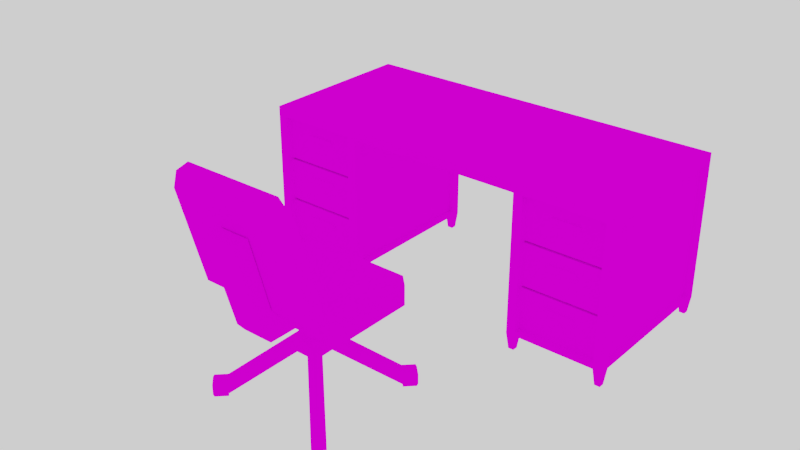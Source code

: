 # Source: DESK_AND_CHAIR.blend  (saved by Blender 2.79.0; exported with 4.5.12 LTS)
import bpy
from mathutils import Matrix  # noqa: F401  (used for matrix-valued properties, if any)

bpy.ops.wm.read_factory_settings(use_empty=True)
scene = bpy.context.scene
scene.name = 'Scene'

# ---- collections
col_collection_1 = bpy.data.collections.new('Collection 1'); scene.collection.children.link(col_collection_1)

# ---- images (referenced by path relative to the original .blend; pixels are not part of the script)
import os
ASSET_DIR = os.environ.get("B2B_ASSET_DIR", "")  # directory of the original .blend (textures are referenced by path, not embedded)
HERE = os.path.dirname(os.path.abspath(__file__))  # packed textures are extracted next to this script under _unpacked/

def load_image(name, relpath, width, height, colorspace="sRGB"):
    """Load a texture the original file referenced (path relative to the .blend, or extracted next to this script)."""
    p = next((c for c in (os.path.join(HERE, relpath), os.path.join(ASSET_DIR, relpath)) if relpath and os.path.exists(c)), "")
    if p:
        img = bpy.data.images.load(p, check_existing=True)
        img.name = name
    else:  # same state as the original file: an image datablock whose file is absent (Cycles renders it pink)
        img = bpy.data.images.new(name, width, height)
        img.source = "FILE"
        img.filepath = "//" + (relpath or name)
    img.colorspace_settings.name = colorspace
    return img
img_colour_png = load_image('COLOUR.png', 'COLOUR.png', 1024, 1024, 'sRGB')

# ---- materials (node trees are filled in below, after node groups)
mat_texture = bpy.data.materials.new('TEXTURE')
mat_texture.alpha_threshold = 0.0
mat_texture.roughness = 0.5

# ---- material node trees
mat_texture.use_nodes = True; mat_texture.node_tree.nodes.clear()
_N = mat_texture.node_tree.nodes; _L = mat_texture.node_tree.links
n0 = _N.new('ShaderNodeOutputMaterial'); n0.name = 'Material Output'; n0.location = (300, 300)
n1 = _N.new('ShaderNodeBsdfDiffuse'); n1.name = 'Diffuse BSDF'; n1.location = (10, 300)
n2 = _N.new('ShaderNodeTexImage'); n2.name = 'Image Texture'; n2.location = (-180, 300)
n2.width = 140
n2.image = img_colour_png
_L.new(n1.outputs[0], n0.inputs[0])
_L.new(n2.outputs[0], n1.inputs[0])
n0.is_active_output = True

# ---- world
world_world = bpy.data.worlds.new('World'); scene.world = world_world
world_world.use_nodes = True; world_world.node_tree.nodes.clear()
_N = world_world.node_tree.nodes; _L = world_world.node_tree.links
n0 = _N.new('ShaderNodeOutputWorld'); n0.name = 'World Output'; n0.location = (300, 300)
n1 = _N.new('ShaderNodeBackground'); n1.name = 'Background'; n1.location = (10, 300)
n1.inputs[0].default_value = (1.0, 1.0, 1.0, 1.0)
_L.new(n1.outputs[0], n0.inputs[0])
n0.is_active_output = True
world_world.color = (0.05088, 0.05088, 0.05088)
world_world.use_sun_shadow = False
world_world.sun_shadow_jitter_overblur = 0.0
world_world.cycles.sampling_method = 'MANUAL'

# ---- meshes
me_cube_001 = bpy.data.meshes.new('Cube.001')
me_cube_001.from_pydata([(0.125, -0.05, 0.175), (0.05, -0.125, 0.175), (0.05, -0.125, 0.225), (0.125, -0.05, 0.225), (0.05, 0.125, 0.175), (0.125, 0.05, 0.175), (0.125, 0.05, 0.225), (0.05, 0.125, 0.225), (-0.125, -0.05, 0.175), (-0.05, -0.125, 0.175), (-0.05, -0.125, 0.225), (-0.125, -0.05, 0.225), (-0.05, 0.125, 0.175), (-0.125, 0.05, 0.175), (-0.125, 0.05, 0.225), (-0.05, 0.125, 0.225), (-0.06083, -0.02342, 0.225), (-0.02342, -0.06083, 0.225), (0.02342, -0.06083, 0.225), (0.06083, -0.02342, 0.225), (0.06083, 0.02342, 0.225), (0.02342, 0.06083, 0.225), (-0.02342, 0.06083, 0.225), (-0.06083, 0.02342, 0.225), (-0.06083, -0.02342, 0.35), (-0.02342, -0.06083, 0.35), (-0.06083, 0.02342, 0.35), (0.02342, -0.06083, 0.35), (0.06083, -0.02342, 0.35), (0.06083, 0.02342, 0.35), (0.02342, 0.06083, 0.35), (-0.02342, 0.06083, 0.35), (0.4806, -0.4056, 0.06), (0.4056, -0.4806, 0.06), (0.4056, -0.4806, 0.01), (0.4806, -0.4056, 0.01), (-0.4806, -0.4056, 0.06), (-0.4806, -0.4056, 0.01), (-0.4056, -0.4806, 0.01), (-0.4056, -0.4806, 0.06), (0.4056, -0.4806, 0.0), (0.4806, -0.4056, 0.0), (-0.4806, -0.4056, 0.0), (-0.4056, -0.4806, 0.0), (-0.5, -0.4, 0.48), (-0.5, -0.5005, 0.4665), (-0.5, -0.6071, 0.8664), (-0.5, -0.7075, 0.8529), (0.5, -0.4, 0.48), (0.5, -0.5005, 0.4665), (0.5, -0.6071, 0.8664), (0.5, -0.7075, 0.8529), (-0.125, -0.3, 0.35), (-0.125, -0.3, 0.43), (0.125, -0.3, 0.43), (0.125, -0.3, 0.35), (0.125, -0.7995, 0.7647), (-0.125, -0.7995, 0.7647), (0.125, -0.6671, 0.7647), (-0.125, -0.6671, 0.7647), (-0.5, 0.4032, 0.35), (-0.4032, 0.5, 0.35), (-0.4032, 0.5, 0.43), (-0.5, 0.4032, 0.43), (0.4032, 0.5, 0.35), (0.5, 0.4032, 0.35), (0.5, 0.4032, 0.43), (0.4032, 0.5, 0.43), (-0.4032, -0.6516, 0.9496), (-0.4032, -0.7521, 0.9361), (0.4032, -0.6516, 0.9496), (0.4032, -0.7521, 0.9361), (-0.4571, -0.3, 0.35), (-0.5, -0.2571, 0.35), (-0.5, -0.2571, 0.43), (-0.4571, -0.3, 0.43), (0.5, -0.2571, 0.35), (0.4571, -0.3, 0.35), (0.4571, -0.3, 0.43), (0.5, -0.2571, 0.43), (-0.125, -0.5285, 0.35), (-0.125, -0.5921, 0.3876), (0.125, -0.5921, 0.3876), (0.125, -0.5285, 0.35), (0.125, -0.443, 0.43), (0.125, -0.5063, 0.4677), (-0.125, -0.5063, 0.4677), (-0.125, -0.443, 0.43), (0.5537, -0.4787, 0.06), (0.5607, -0.4857, 0.05), (0.4857, -0.5607, 0.05), (0.4787, -0.5537, 0.06), (-0.5607, -0.4857, 0.05), (-0.5537, -0.4787, 0.06), (-0.4787, -0.5537, 0.06), (-0.4857, -0.5607, 0.05), (0.4787, -0.5537, 0.0), (0.4857, -0.5607, 0.01), (0.5607, -0.4857, 0.01), (0.5537, -0.4787, 0.0), (-0.5537, -0.4787, 0.0), (-0.5607, -0.4857, 0.01), (-0.4857, -0.5607, 0.01), (-0.4787, -0.5537, 0.0), (-0.4806, 0.4056, 0.06), (-0.4056, 0.4806, 0.06), (-0.4056, 0.4806, 0.01), (-0.4806, 0.4056, 0.01), (0.4806, 0.4056, 0.06), (0.4806, 0.4056, 0.01), (0.4056, 0.4806, 0.01), (0.4056, 0.4806, 0.06), (-0.4056, 0.4806, 0.0), (-0.4806, 0.4056, 0.0), (0.4806, 0.4056, 0.0), (0.4056, 0.4806, 0.0), (-0.5537, 0.4787, 0.06), (-0.5607, 0.4857, 0.05), (-0.4857, 0.5607, 0.05), (-0.4787, 0.5537, 0.06), (0.5607, 0.4857, 0.05), (0.5537, 0.4787, 0.06), (0.4787, 0.5537, 0.06), (0.4857, 0.5607, 0.05), (-0.4787, 0.5537, 0.0), (-0.4857, 0.5607, 0.01), (-0.5607, 0.4857, 0.01), (-0.5537, 0.4787, 0.0), (0.5537, 0.4787, 0.0), (0.5607, 0.4857, 0.01), (0.4857, 0.5607, 0.01), (0.4787, 0.5537, 0.0)], [], [(22, 23, 26, 31), (9, 1, 2, 10), (0, 1, 9, 8, 13, 12, 4, 5), (4, 12, 15, 7), (5, 6, 3, 0), (82, 56, 57, 81), (13, 8, 11, 14), (24, 25, 27, 28, 29, 30, 31, 26), (20, 21, 30, 29), (18, 19, 28, 27), (23, 16, 24, 26), (21, 22, 31, 30), (19, 20, 29, 28), (17, 18, 27, 25), (16, 17, 25, 24), (3, 2, 33, 32), (1, 0, 35, 34), (92, 101, 102, 95), (8, 9, 38, 37), (40, 41, 99, 96), (10, 11, 36, 39), (32, 35, 0, 3), (34, 33, 2, 1), (34, 35, 41, 40), (39, 94, 95, 102, 103, 43, 38), (37, 42, 100, 101, 92, 93, 36), (42, 43, 103, 100), (37, 38, 43, 42), (69, 47, 45, 49, 51, 71), (65, 66, 79, 76), (58, 59, 57, 56), (78, 54, 55, 77), (44, 45, 47, 46), (50, 51, 49, 48), (53, 52, 80, 81, 57, 59, 86, 87), (7, 15, 22, 21), (55, 83, 80, 52), (44, 46, 68, 70, 50, 48), (45, 44, 48, 49), (32, 33, 91, 88), (68, 69, 71, 70), (52, 53, 75, 72), (85, 86, 59, 58), (54, 53, 87, 84), (55, 54, 84, 85, 58, 56, 82, 83), (62, 67, 64, 61), (39, 36, 93, 94), (62, 61, 60, 63), (66, 65, 64, 67), (69, 68, 46, 47), (51, 50, 70, 71), (6, 7, 21, 20, 19, 18, 17, 16, 23, 22, 15, 14, 11, 10, 2, 3), (72, 75, 74, 73), (78, 77, 76, 79), (80, 83, 82, 81), (86, 85, 84, 87), (73, 74, 63, 60), (88, 91, 90, 89), (92, 95, 94, 93), (96, 99, 98, 97), (102, 101, 100, 103), (90, 97, 98, 89), (62, 63, 74, 75, 53, 54, 78, 79, 66, 67), (90, 91, 33, 34, 40, 96, 97), (88, 89, 98, 99, 41, 35, 32), (10, 39, 38, 9), (8, 37, 36, 11), (14, 15, 105, 104), (12, 13, 107, 106), (120, 129, 130, 123), (5, 4, 110, 109), (112, 113, 127, 124), (7, 6, 108, 111), (104, 107, 13, 14), (106, 105, 15, 12), (106, 107, 113, 112), (111, 122, 123, 130, 131, 115, 110), (109, 114, 128, 129, 120, 121, 108), (114, 115, 131, 128), (109, 110, 115, 114), (104, 105, 119, 116), (111, 108, 121, 122), (116, 119, 118, 117), (120, 123, 122, 121), (124, 127, 126, 125), (130, 129, 128, 131), (118, 125, 126, 117), (118, 119, 105, 106, 112, 124, 125), (116, 117, 126, 127, 113, 107, 104), (7, 111, 110, 4), (5, 109, 108, 6), (77, 55, 52, 72, 73, 60, 61, 64, 65, 76)])
_uv = me_cube_001.uv_layers.new(name='UVMap')
_uv.uv.foreach_set('vector', [0.3285, 0.8844, 0.3567, 0.8844, 0.3567, 0.9721, 0.3285, 0.9721, 0.4044, 0.9577, 0.4052, 0.9645, 0.4032, 0.9659, 0.4023, 0.9591, 0.4118, 0.8512, 0.415, 0.8437, 0.4193, 0.8437, 0.4225, 0.8512, 0.4225, 0.8613, 0.4193, 0.8688, 0.415, 0.8688, 0.4118, 0.8613, 0.3986, 0.9577, 0.3994, 0.9645, 0.3974, 0.9659, 0.3965, 0.9591, 0.4081, 0.9645, 0.4061, 0.9659, 0.4052, 0.9591, 0.4073, 0.9577, 0.2883, 0.9069, 0.2883, 0.7747, 0.3152, 0.7747, 0.3152, 0.9069, 0.4015, 0.9577, 0.4023, 0.9645, 0.4003, 0.9659, 0.3994, 0.9591, 0.163, 0.9015, 0.163, 0.9075, 0.1612, 0.9112, 0.1582, 0.9112, 0.1563, 0.9075, 0.1563, 0.9015, 0.1582, 0.8978, 0.1612, 0.8978, 0.3285, 0.7966, 0.3567, 0.7966, 0.3567, 0.8844, 0.3285, 0.8844, 0.2932, 0.9721, 0.2651, 0.9721, 0.2651, 0.8844, 0.2932, 0.8844, 0.3109, 0.8844, 0.2932, 0.8844, 0.2932, 0.7966, 0.3109, 0.7966, 0.3109, 0.8844, 0.3285, 0.8844, 0.3285, 0.9721, 0.3109, 0.9721, 0.3109, 0.7966, 0.3285, 0.7966, 0.3285, 0.8844, 0.3109, 0.8844, 0.3109, 0.9721, 0.2932, 0.9721, 0.2932, 0.8844, 0.3109, 0.8844, 0.2932, 0.8844, 0.2651, 0.8844, 0.2651, 0.7966, 0.2932, 0.7966, 0.4634, 0.852, 0.4602, 0.8445, 0.4757, 0.8081, 0.4789, 0.8157, 0.415, 0.8437, 0.4118, 0.8512, 0.3965, 0.8155, 0.3997, 0.808, 0.05711, 0.9044, 0.0628, 0.9044, 0.0628, 0.9336, 0.05711, 0.9336, 0.4225, 0.8512, 0.4193, 0.8437, 0.4345, 0.808, 0.4377, 0.8155, 0.0665, 0.8731, 0.05142, 0.8731, 0.05142, 0.8445, 0.0665, 0.8445, 0.4559, 0.8445, 0.4527, 0.852, 0.4377, 0.8155, 0.441, 0.808, 0.4061, 0.9059, 0.4081, 0.9045, 0.4073, 0.9577, 0.4052, 0.9591, 0.4122, 0.9593, 0.4102, 0.9577, 0.4102, 0.9045, 0.4122, 0.9061, 0.06422, 0.9336, 0.06422, 0.9044, 0.06564, 0.9044, 0.06564, 0.9336, 0.09864, 0.8105, 0.09864, 0.839, 0.09722, 0.8418, 0.09153, 0.8418, 0.09011, 0.839, 0.09011, 0.8105, 0.09153, 0.8105, 0.083, 0.8731, 0.08158, 0.8731, 0.08158, 0.8445, 0.083, 0.8418, 0.08869, 0.8418, 0.09011, 0.8445, 0.09011, 0.8731, 0.05142, 0.9044, 0.03635, 0.9044, 0.03635, 0.8758, 0.05142, 0.8758, 0.06422, 0.9044, 0.06422, 0.9336, 0.0628, 0.9336, 0.0628, 0.9044, 0.1837, 0.932, 0.179, 0.9448, 0.1573, 0.9448, 0.1573, 0.8125, 0.179, 0.8125, 0.1837, 0.8253, 0.1473, 0.9506, 0.1428, 0.9506, 0.1428, 0.8978, 0.1473, 0.8978, 0.3399, 0.9237, 0.3668, 0.9237, 0.3668, 0.9626, 0.3399, 0.9626, 0.1518, 0.9243, 0.1518, 0.8978, 0.1563, 0.8978, 0.1563, 0.9243, 0.2264, 0.9379, 0.2217, 0.9332, 0.2217, 0.8752, 0.2264, 0.8799, 0.2264, 0.8705, 0.2217, 0.8752, 0.2217, 0.8172, 0.2264, 0.8125, 0.2803, 0.9662, 0.2732, 0.9804, 0.2595, 0.9199, 0.259, 0.8964, 0.2803, 0.7747, 0.2883, 0.8097, 0.2713, 0.9049, 0.2718, 0.9284, 0.4602, 0.8696, 0.4559, 0.8696, 0.457, 0.8631, 0.459, 0.8631, 0.2883, 0.9803, 0.2883, 0.9296, 0.3152, 0.9296, 0.3152, 0.9803, 0.21, 0.9448, 0.1883, 0.9448, 0.1837, 0.932, 0.1837, 0.8253, 0.1883, 0.8125, 0.21, 0.8125, 0.2217, 0.9448, 0.2167, 0.9448, 0.2167, 0.8125, 0.2217, 0.8125, 0.08158, 0.8731, 0.0665, 0.8731, 0.0665, 0.8445, 0.08158, 0.8445, 0.2117, 0.8253, 0.2167, 0.8253, 0.2167, 0.932, 0.2117, 0.932, 0.1518, 0.9312, 0.1473, 0.9312, 0.1473, 0.9046, 0.1518, 0.9046, 0.3399, 0.84, 0.3668, 0.84, 0.3668, 0.9237, 0.3399, 0.9237, 0.3399, 0.7747, 0.3668, 0.7747, 0.3668, 0.8167, 0.3399, 0.8167, 0.3335, 0.7747, 0.3399, 0.7918, 0.3295, 0.8255, 0.3279, 0.8485, 0.3399, 0.9501, 0.3302, 0.9813, 0.3152, 0.8515, 0.3169, 0.8285, 0.2374, 0.853, 0.2374, 0.9174, 0.2329, 0.9174, 0.2329, 0.853, 0.0665, 0.9044, 0.05142, 0.9044, 0.05142, 0.8758, 0.0665, 0.8758, 0.2374, 0.853, 0.2329, 0.853, 0.2329, 0.8375, 0.2374, 0.8375, 0.1428, 0.9506, 0.1473, 0.9506, 0.1473, 0.966, 0.1428, 0.966, 0.2167, 0.8253, 0.2117, 0.8253, 0.21, 0.8125, 0.215, 0.8125, 0.215, 0.9448, 0.21, 0.9448, 0.2117, 0.932, 0.2167, 0.932, 0.4634, 0.8621, 0.4602, 0.8696, 0.459, 0.8631, 0.4606, 0.8594, 0.4606, 0.8547, 0.459, 0.8509, 0.457, 0.8509, 0.4554, 0.8547, 0.4554, 0.8594, 0.457, 0.8631, 0.4559, 0.8696, 0.4527, 0.862, 0.4527, 0.852, 0.4559, 0.8445, 0.4602, 0.8445, 0.4634, 0.852, 0.1518, 0.9046, 0.1473, 0.9046, 0.1473, 0.8978, 0.1518, 0.8978, 0.1665, 0.8978, 0.1665, 0.9068, 0.163, 0.9068, 0.163, 0.8978, 0.3152, 0.9296, 0.2883, 0.9296, 0.2883, 0.9069, 0.3152, 0.9069, 0.3668, 0.84, 0.3399, 0.84, 0.3399, 0.8167, 0.3668, 0.8167, 0.2329, 0.7847, 0.2374, 0.7847, 0.2374, 0.8375, 0.2329, 0.8375, 0.08158, 0.8445, 0.0665, 0.8445, 0.0665, 0.8418, 0.08158, 0.8418, 0.05142, 0.8731, 0.0665, 0.8731, 0.0665, 0.8758, 0.05142, 0.8758, 0.0665, 0.8445, 0.05142, 0.8445, 0.05142, 0.8418, 0.0665, 0.8418, 0.03635, 0.8731, 0.05142, 0.8731, 0.05142, 0.8758, 0.03635, 0.8758, 0.04203, 0.9044, 0.04772, 0.9044, 0.04772, 0.9336, 0.04203, 0.9336, 0.1428, 0.7956, 0.1483, 0.7847, 0.1855, 0.7847, 0.1879, 0.7895, 0.1879, 0.8271, 0.1879, 0.8553, 0.1879, 0.8929, 0.1855, 0.8978, 0.1483, 0.8978, 0.1428, 0.8868, 0.08214, 0.8731, 0.08356, 0.8758, 0.08356, 0.9044, 0.07645, 0.9044, 0.07503, 0.9044, 0.07503, 0.8758, 0.07645, 0.8731, 0.0665, 0.8758, 0.06792, 0.8731, 0.07361, 0.8731, 0.07503, 0.8758, 0.07503, 0.9044, 0.07361, 0.9044, 0.0665, 0.9044, 0.4023, 0.9591, 0.4032, 0.9059, 0.4052, 0.9045, 0.4044, 0.9577, 0.4122, 0.9577, 0.4122, 0.9045, 0.4142, 0.9061, 0.4142, 0.9593, 0.4527, 0.862, 0.4559, 0.8696, 0.441, 0.9044, 0.4377, 0.8969, 0.4193, 0.8688, 0.4225, 0.8613, 0.4377, 0.897, 0.4345, 0.9045, 0.05142, 0.9044, 0.05711, 0.9044, 0.05711, 0.9336, 0.05142, 0.9336, 0.4118, 0.8613, 0.415, 0.8688, 0.3997, 0.9045, 0.3965, 0.897, 0.03635, 0.8105, 0.05142, 0.8105, 0.05142, 0.839, 0.03635, 0.839, 0.4602, 0.8696, 0.4634, 0.8621, 0.4789, 0.8971, 0.4757, 0.9046, 0.4003, 0.9059, 0.4023, 0.9045, 0.4015, 0.9577, 0.3994, 0.9591, 0.4163, 0.9593, 0.4142, 0.9577, 0.4142, 0.9045, 0.4163, 0.9061, 0.04914, 0.9336, 0.04914, 0.9044, 0.05056, 0.9044, 0.05056, 0.9336, 0.1006, 0.8731, 0.1006, 0.9016, 0.0992, 0.9044, 0.09351, 0.9044, 0.09209, 0.9016, 0.09209, 0.8731, 0.09351, 0.8731, 0.083, 0.8418, 0.08158, 0.8418, 0.08158, 0.8132, 0.083, 0.8105, 0.08869, 0.8105, 0.09011, 0.8132, 0.09011, 0.8418, 0.05142, 0.8105, 0.0665, 0.8105, 0.0665, 0.839, 0.05142, 0.839, 0.04772, 0.9336, 0.04772, 0.9044, 0.04914, 0.9044, 0.04914, 0.9336, 0.0665, 0.8105, 0.08158, 0.8105, 0.08158, 0.839, 0.0665, 0.839, 0.05142, 0.8731, 0.03635, 0.8731, 0.03635, 0.8445, 0.05142, 0.8445, 0.0665, 0.839, 0.08158, 0.839, 0.08158, 0.8418, 0.0665, 0.8418, 0.03635, 0.8418, 0.05142, 0.8418, 0.05142, 0.8445, 0.03635, 0.8445, 0.03635, 0.839, 0.05142, 0.839, 0.05142, 0.8418, 0.03635, 0.8418, 0.0665, 0.8418, 0.05142, 0.8418, 0.05142, 0.839, 0.0665, 0.839, 0.03635, 0.9044, 0.04203, 0.9044, 0.04203, 0.9336, 0.03635, 0.9336, 0.09153, 0.8731, 0.09011, 0.8703, 0.09011, 0.8418, 0.09722, 0.8418, 0.09864, 0.8418, 0.09864, 0.8703, 0.09722, 0.8731, 0.09209, 0.9016, 0.09067, 0.9044, 0.08498, 0.9044, 0.08356, 0.9016, 0.08356, 0.8731, 0.08498, 0.8731, 0.09209, 0.8731, 0.3965, 0.9591, 0.3974, 0.9059, 0.3994, 0.9045, 0.3986, 0.9577, 0.4081, 0.9577, 0.4081, 0.9045, 0.4102, 0.9061, 0.4102, 0.9593, 0.2329, 0.7895, 0.2329, 0.8271, 0.2329, 0.8553, 0.2329, 0.8929, 0.2305, 0.8978, 0.1933, 0.8978, 0.1879, 0.8868, 0.1879, 0.7956, 0.1933, 0.7847, 0.2305, 0.7847])
_ca = me_cube_001.color_attributes.new('Col', 'BYTE_COLOR', 'CORNER')
_ca.data.foreach_set('color', [1.0, 1.0, 1.0, 1.0, 1.0, 1.0, 1.0, 1.0, 1.0, 1.0, 1.0, 1.0, 1.0, 1.0, 1.0, 1.0, 1.0, 1.0, 1.0, 1.0, 1.0, 1.0, 1.0, 1.0, 1.0, 1.0, 1.0, 1.0, 1.0, 1.0, 1.0, 1.0, 1.0, 1.0, 1.0, 1.0, 1.0, 1.0, 1.0, 1.0, 1.0, 1.0, 1.0, 1.0, 1.0, 1.0, 1.0, 1.0, 1.0, 1.0, 1.0, 1.0, 1.0, 1.0, 1.0, 1.0, 1.0, 1.0, 1.0, 1.0, 1.0, 1.0, 1.0, 1.0, 1.0, 1.0, 1.0, 1.0, 1.0, 1.0, 1.0, 1.0, 1.0, 1.0, 1.0, 1.0, 1.0, 1.0, 1.0, 1.0, 1.0, 1.0, 1.0, 1.0, 1.0, 1.0, 1.0, 1.0, 1.0, 1.0, 1.0, 1.0, 1.0, 1.0, 1.0, 1.0, 1.0, 1.0, 1.0, 1.0, 1.0, 1.0, 1.0, 1.0, 1.0, 1.0, 1.0, 1.0, 1.0, 1.0, 1.0, 1.0, 1.0, 1.0, 1.0, 1.0, 1.0, 1.0, 1.0, 1.0, 1.0, 1.0, 1.0, 1.0, 1.0, 1.0, 1.0, 1.0, 1.0, 1.0, 1.0, 1.0, 1.0, 1.0, 1.0, 1.0, 1.0, 1.0, 1.0, 1.0, 1.0, 1.0, 1.0, 1.0, 1.0, 1.0, 1.0, 1.0, 1.0, 1.0, 1.0, 1.0, 1.0, 1.0, 1.0, 1.0, 1.0, 1.0, 1.0, 1.0, 1.0, 1.0, 1.0, 1.0, 1.0, 1.0, 1.0, 1.0, 1.0, 1.0, 1.0, 1.0, 1.0, 1.0, 1.0, 1.0, 1.0, 1.0, 1.0, 1.0, 1.0, 1.0, 1.0, 1.0, 1.0, 1.0, 1.0, 1.0, 1.0, 1.0, 1.0, 1.0, 1.0, 1.0, 1.0, 1.0, 1.0, 1.0, 1.0, 1.0, 1.0, 1.0, 1.0, 1.0, 1.0, 1.0, 1.0, 1.0, 1.0, 1.0, 1.0, 1.0, 1.0, 1.0, 1.0, 1.0, 1.0, 1.0, 1.0, 1.0, 1.0, 1.0, 1.0, 1.0, 1.0, 1.0, 1.0, 1.0, 1.0, 1.0, 1.0, 1.0, 1.0, 1.0, 1.0, 1.0, 1.0, 1.0, 1.0, 1.0, 1.0, 1.0, 1.0, 1.0, 1.0, 1.0, 1.0, 1.0, 1.0, 1.0, 1.0, 1.0, 1.0, 1.0, 1.0, 1.0, 1.0, 1.0, 1.0, 1.0, 1.0, 1.0, 1.0, 1.0, 1.0, 1.0, 1.0, 1.0, 1.0, 1.0, 1.0, 1.0, 1.0, 1.0, 1.0, 1.0, 1.0, 1.0, 1.0, 1.0, 1.0, 1.0, 1.0, 1.0, 1.0, 1.0, 1.0, 1.0, 1.0, 1.0, 1.0, 1.0, 1.0, 1.0, 1.0, 1.0, 1.0, 1.0, 1.0, 1.0, 1.0, 1.0, 1.0, 1.0, 1.0, 1.0, 1.0, 1.0, 1.0, 1.0, 1.0, 1.0, 1.0, 1.0, 1.0, 1.0, 1.0, 1.0, 1.0, 1.0, 1.0, 1.0, 1.0, 1.0, 1.0, 1.0, 1.0, 1.0, 1.0, 1.0, 1.0, 1.0, 1.0, 1.0, 1.0, 1.0, 1.0, 1.0, 1.0, 1.0, 1.0, 1.0, 1.0, 1.0, 1.0, 1.0, 1.0, 1.0, 1.0, 1.0, 1.0, 1.0, 1.0, 1.0, 1.0, 1.0, 1.0, 1.0, 1.0, 1.0, 1.0, 1.0, 1.0, 1.0, 1.0, 1.0, 1.0, 1.0, 1.0, 1.0, 1.0, 1.0, 1.0, 1.0, 1.0, 1.0, 1.0, 1.0, 1.0, 1.0, 1.0, 1.0, 1.0, 1.0, 1.0, 1.0, 1.0, 1.0, 1.0, 1.0, 1.0, 1.0, 1.0, 1.0, 1.0, 1.0, 1.0, 1.0, 1.0, 1.0, 1.0, 1.0, 1.0, 1.0, 1.0, 1.0, 1.0, 1.0, 1.0, 1.0, 1.0, 1.0, 1.0, 1.0, 1.0, 1.0, 1.0, 1.0, 1.0, 1.0, 1.0, 1.0, 1.0, 1.0, 1.0, 1.0, 1.0, 1.0, 1.0, 1.0, 1.0, 1.0, 1.0, 1.0, 1.0, 1.0, 1.0, 1.0, 1.0, 1.0, 1.0, 1.0, 1.0, 1.0, 1.0, 1.0, 1.0, 1.0, 1.0, 1.0, 1.0, 1.0, 1.0, 1.0, 1.0, 1.0, 1.0, 1.0, 1.0, 1.0, 1.0, 1.0, 1.0, 1.0, 1.0, 1.0, 1.0, 1.0, 1.0, 1.0, 1.0, 1.0, 1.0, 1.0, 1.0, 1.0, 1.0, 1.0, 1.0, 1.0, 1.0, 1.0, 1.0, 1.0, 1.0, 1.0, 1.0, 1.0, 1.0, 1.0, 1.0, 1.0, 1.0, 1.0, 1.0, 1.0, 1.0, 1.0, 1.0, 1.0, 1.0, 1.0, 1.0, 1.0, 1.0, 1.0, 1.0, 1.0, 1.0, 1.0, 1.0, 1.0, 1.0, 1.0, 1.0, 1.0, 1.0, 1.0, 1.0, 1.0, 1.0, 1.0, 1.0, 1.0, 1.0, 1.0, 1.0, 1.0, 1.0, 1.0, 1.0, 1.0, 1.0, 1.0, 1.0, 1.0, 1.0, 1.0, 1.0, 1.0, 1.0, 1.0, 1.0, 1.0, 1.0, 1.0, 1.0, 1.0, 1.0, 1.0, 1.0, 1.0, 1.0, 1.0, 1.0, 1.0, 1.0, 1.0, 1.0, 1.0, 1.0, 1.0, 1.0, 1.0, 1.0, 1.0, 1.0, 1.0, 1.0, 1.0, 1.0, 1.0, 1.0, 1.0, 1.0, 1.0, 1.0, 1.0, 1.0, 1.0, 1.0, 1.0, 1.0, 1.0, 1.0, 1.0, 1.0, 1.0, 1.0, 1.0, 1.0, 1.0, 1.0, 1.0, 1.0, 1.0, 1.0, 1.0, 1.0, 1.0, 1.0, 1.0, 1.0, 1.0, 1.0, 1.0, 1.0, 1.0, 1.0, 1.0, 1.0, 1.0, 1.0, 1.0, 1.0, 1.0, 1.0, 1.0, 1.0, 1.0, 1.0, 1.0, 1.0, 1.0, 1.0, 1.0, 1.0, 1.0, 1.0, 1.0, 1.0, 1.0, 1.0, 1.0, 1.0, 1.0, 1.0, 1.0, 1.0, 1.0, 1.0, 1.0, 1.0, 1.0, 1.0, 1.0, 1.0, 1.0, 1.0, 1.0, 1.0, 1.0, 1.0, 1.0, 1.0, 1.0, 1.0, 1.0, 1.0, 1.0, 1.0, 1.0, 1.0, 1.0, 1.0, 1.0, 1.0, 1.0, 1.0, 1.0, 1.0, 1.0, 1.0, 1.0, 1.0, 1.0, 1.0, 1.0, 1.0, 1.0, 1.0, 1.0, 1.0, 1.0, 1.0, 1.0, 1.0, 1.0, 1.0, 1.0, 1.0, 1.0, 1.0, 1.0, 1.0, 1.0, 1.0, 1.0, 1.0, 1.0, 1.0, 1.0, 1.0, 1.0, 1.0, 1.0, 1.0, 1.0, 1.0, 1.0, 1.0, 1.0, 1.0, 1.0, 1.0, 1.0, 1.0, 1.0, 1.0, 1.0, 1.0, 1.0, 1.0, 1.0, 1.0, 1.0, 1.0, 1.0, 1.0, 1.0, 1.0, 1.0, 1.0, 1.0, 1.0, 1.0, 1.0, 1.0, 1.0, 1.0, 1.0, 1.0, 1.0, 1.0, 1.0, 1.0, 1.0, 1.0, 1.0, 1.0, 1.0, 1.0, 1.0, 1.0, 1.0, 1.0, 1.0, 1.0, 1.0, 1.0, 1.0, 1.0, 1.0, 1.0, 1.0, 1.0, 1.0, 1.0, 1.0, 1.0, 1.0, 1.0, 1.0, 1.0, 1.0, 1.0, 1.0, 1.0, 1.0, 1.0, 1.0, 1.0, 1.0, 1.0, 1.0, 1.0, 1.0, 1.0, 1.0, 1.0, 1.0, 1.0, 1.0, 1.0, 1.0, 1.0, 1.0, 1.0, 1.0, 1.0, 1.0, 1.0, 1.0, 1.0, 1.0, 1.0, 1.0, 1.0, 1.0, 1.0, 1.0, 1.0, 1.0, 1.0, 1.0, 1.0, 1.0, 1.0, 1.0, 1.0, 1.0, 1.0, 1.0, 1.0, 1.0, 1.0, 1.0, 1.0, 1.0, 1.0, 1.0, 1.0, 1.0, 1.0, 1.0, 1.0, 1.0, 1.0, 1.0, 1.0, 1.0, 1.0, 1.0, 1.0, 1.0, 1.0, 1.0, 1.0, 1.0, 1.0, 1.0, 1.0, 1.0, 1.0, 1.0, 1.0, 1.0, 1.0, 1.0, 1.0, 1.0, 1.0, 1.0, 1.0, 1.0, 1.0, 1.0, 1.0, 1.0, 1.0, 1.0, 1.0, 1.0, 1.0, 1.0, 1.0, 1.0, 1.0, 1.0, 1.0, 1.0, 1.0, 1.0, 1.0, 1.0, 1.0, 1.0, 1.0, 1.0, 1.0, 1.0, 1.0, 1.0, 1.0, 1.0, 1.0, 1.0, 1.0, 1.0, 1.0, 1.0, 1.0, 1.0, 1.0, 1.0, 1.0, 1.0, 1.0, 1.0, 1.0, 1.0, 1.0, 1.0, 1.0, 1.0, 1.0, 1.0, 1.0, 1.0, 1.0, 1.0, 1.0, 1.0, 1.0, 1.0, 1.0, 1.0, 1.0, 1.0, 1.0, 1.0, 1.0, 1.0, 1.0, 1.0, 1.0, 1.0, 1.0, 1.0, 1.0, 1.0, 1.0, 1.0, 1.0, 1.0, 1.0, 1.0, 1.0, 1.0, 1.0, 1.0, 1.0, 1.0, 1.0, 1.0, 1.0, 1.0, 1.0, 1.0, 1.0, 1.0, 1.0, 1.0, 1.0, 1.0, 1.0, 1.0, 1.0, 1.0, 1.0, 1.0, 1.0, 1.0, 1.0, 1.0, 1.0, 1.0, 1.0, 1.0, 1.0, 1.0, 1.0, 1.0, 1.0, 1.0, 1.0, 1.0, 1.0, 1.0, 1.0, 1.0, 1.0, 1.0, 1.0, 1.0, 1.0, 1.0, 1.0, 1.0, 1.0, 1.0, 1.0, 1.0, 1.0, 1.0, 1.0, 1.0, 1.0, 1.0, 1.0, 1.0, 1.0, 1.0, 1.0, 1.0, 1.0, 1.0, 1.0, 1.0, 1.0, 1.0, 1.0, 1.0, 1.0, 1.0, 1.0, 1.0, 1.0, 1.0, 1.0, 1.0, 1.0, 1.0, 1.0, 1.0, 1.0, 1.0, 1.0, 1.0, 1.0, 1.0, 1.0, 1.0, 1.0, 1.0, 1.0, 1.0, 1.0, 1.0, 1.0, 1.0, 1.0, 1.0, 1.0, 1.0, 1.0, 1.0, 1.0, 1.0, 1.0, 1.0, 1.0, 1.0, 1.0, 1.0, 1.0, 1.0, 1.0, 1.0, 1.0, 1.0, 1.0, 1.0, 1.0, 1.0, 1.0, 1.0, 1.0, 1.0, 1.0, 1.0, 1.0, 1.0, 1.0, 1.0, 1.0, 1.0, 1.0, 1.0, 1.0, 1.0, 1.0, 1.0, 1.0, 1.0, 1.0, 1.0, 1.0, 1.0, 1.0, 1.0, 1.0, 1.0, 1.0, 1.0, 1.0, 1.0, 1.0, 1.0, 1.0, 1.0, 1.0, 1.0, 1.0, 1.0, 1.0, 1.0, 1.0, 1.0, 1.0, 1.0, 1.0, 1.0, 1.0, 1.0, 1.0, 1.0, 1.0, 1.0, 1.0, 1.0, 1.0, 1.0, 1.0, 1.0, 1.0, 1.0, 1.0, 1.0, 1.0, 1.0, 1.0, 1.0, 1.0, 1.0, 1.0, 1.0, 1.0, 1.0, 1.0, 1.0, 1.0, 1.0, 1.0, 1.0, 1.0, 1.0, 1.0, 1.0, 1.0, 1.0, 1.0, 1.0, 1.0, 1.0, 1.0, 1.0, 1.0, 1.0, 1.0, 1.0, 1.0, 1.0, 1.0, 1.0, 1.0, 1.0, 1.0, 1.0, 1.0, 1.0, 1.0, 1.0, 1.0, 1.0, 1.0, 1.0, 1.0, 1.0, 1.0, 1.0, 1.0, 1.0, 1.0, 1.0, 1.0, 1.0, 1.0, 1.0, 1.0, 1.0, 1.0, 1.0, 1.0, 1.0, 1.0, 1.0, 1.0, 1.0, 1.0, 1.0, 1.0, 1.0, 1.0, 1.0, 1.0, 1.0, 1.0, 1.0, 1.0, 1.0, 1.0, 1.0, 1.0, 1.0, 1.0, 1.0, 1.0, 1.0, 1.0, 1.0, 1.0, 1.0, 1.0, 1.0, 1.0, 1.0, 1.0, 1.0, 1.0, 1.0, 1.0, 1.0, 1.0, 1.0, 1.0, 1.0, 1.0, 1.0, 1.0, 1.0, 1.0, 1.0, 1.0, 1.0, 1.0, 1.0, 1.0, 1.0, 1.0, 1.0, 1.0, 1.0, 1.0, 1.0, 1.0, 1.0, 1.0, 1.0, 1.0, 1.0, 1.0, 1.0, 1.0, 1.0, 1.0, 1.0, 1.0, 1.0, 1.0, 1.0, 1.0, 1.0, 1.0, 1.0, 1.0, 1.0, 1.0, 1.0, 1.0, 1.0, 1.0, 1.0, 1.0, 1.0, 1.0, 1.0, 1.0, 1.0, 1.0, 1.0, 1.0, 1.0, 1.0, 1.0, 1.0, 1.0, 1.0, 1.0, 1.0, 1.0, 1.0, 1.0, 1.0, 1.0, 1.0, 1.0, 1.0, 1.0, 1.0, 1.0, 1.0, 1.0, 1.0, 1.0, 1.0, 1.0, 1.0, 1.0, 1.0, 1.0, 1.0, 1.0, 1.0, 1.0, 1.0, 1.0, 1.0, 1.0, 1.0, 1.0, 1.0, 1.0, 1.0, 1.0, 1.0, 1.0, 1.0, 1.0, 1.0, 1.0, 1.0, 1.0, 1.0, 1.0, 1.0, 1.0, 1.0, 1.0, 1.0, 1.0, 1.0, 1.0, 1.0, 1.0, 1.0, 1.0, 1.0, 1.0, 1.0, 1.0, 1.0, 1.0, 1.0, 1.0, 1.0, 1.0, 1.0, 1.0, 1.0, 1.0, 1.0, 1.0, 1.0, 1.0, 1.0, 1.0, 1.0, 1.0, 1.0, 1.0, 1.0, 1.0, 1.0, 1.0, 1.0, 1.0, 1.0, 1.0, 1.0, 1.0, 1.0, 1.0, 1.0, 1.0, 1.0, 1.0, 1.0, 1.0, 1.0, 1.0, 1.0, 1.0, 1.0, 1.0, 1.0, 1.0, 1.0, 1.0, 1.0, 1.0, 1.0, 1.0, 1.0, 1.0, 1.0, 1.0, 1.0, 1.0, 1.0, 1.0, 1.0, 1.0, 1.0, 1.0, 1.0, 1.0, 1.0, 1.0, 1.0, 1.0, 1.0, 1.0, 1.0, 1.0, 1.0, 1.0, 1.0, 1.0, 1.0, 1.0, 1.0, 1.0, 1.0, 1.0, 1.0, 1.0, 1.0, 1.0, 1.0, 1.0, 1.0, 1.0, 1.0, 1.0, 1.0, 1.0, 1.0, 1.0, 1.0, 1.0, 1.0, 1.0, 1.0, 1.0, 1.0, 1.0, 1.0, 1.0, 1.0, 1.0, 1.0, 1.0, 1.0, 1.0, 1.0, 1.0, 1.0, 1.0, 1.0, 1.0, 1.0, 1.0, 1.0, 1.0, 1.0, 1.0, 1.0, 1.0, 1.0, 1.0, 1.0, 1.0, 1.0, 1.0, 1.0, 1.0, 1.0, 1.0, 1.0, 1.0, 1.0, 1.0, 1.0, 1.0, 1.0, 1.0, 1.0, 1.0, 1.0, 1.0, 1.0, 1.0, 1.0, 1.0, 1.0, 1.0, 1.0, 1.0, 1.0, 1.0, 1.0, 1.0, 1.0, 1.0, 1.0, 1.0, 1.0, 1.0, 1.0, 1.0, 1.0, 1.0, 1.0, 1.0, 1.0, 1.0, 1.0, 1.0, 1.0, 1.0, 1.0, 1.0, 1.0, 1.0, 1.0, 1.0, 1.0, 1.0, 1.0, 1.0, 1.0, 1.0, 1.0, 1.0, 1.0, 1.0, 1.0, 1.0, 1.0, 1.0, 1.0, 1.0, 1.0, 1.0, 1.0, 1.0, 1.0, 1.0, 1.0, 1.0, 1.0, 1.0, 1.0, 1.0, 1.0, 1.0, 1.0, 1.0, 1.0, 1.0, 1.0, 1.0, 1.0, 1.0, 1.0, 1.0, 1.0, 1.0, 1.0, 1.0, 1.0, 1.0, 1.0, 1.0, 1.0, 1.0, 1.0, 1.0, 1.0, 1.0, 1.0, 1.0, 1.0, 1.0, 1.0, 1.0, 1.0, 1.0, 1.0, 1.0, 1.0, 1.0, 1.0, 1.0, 1.0, 1.0, 1.0, 1.0, 1.0, 1.0, 1.0, 1.0, 1.0, 1.0, 1.0, 1.0, 1.0, 1.0, 1.0, 1.0, 1.0, 1.0, 1.0, 1.0, 1.0, 1.0, 1.0, 1.0, 1.0, 1.0, 1.0, 1.0, 1.0, 1.0, 1.0, 1.0, 1.0, 1.0, 1.0, 1.0, 1.0, 1.0, 1.0, 1.0, 1.0, 1.0, 1.0, 1.0, 1.0, 1.0, 1.0, 1.0, 1.0, 1.0, 1.0, 1.0, 1.0, 1.0, 1.0, 1.0, 1.0, 1.0, 1.0, 1.0, 1.0, 1.0, 1.0, 1.0, 1.0, 1.0, 1.0, 1.0, 1.0, 1.0, 1.0, 1.0, 1.0, 1.0, 1.0, 1.0, 1.0, 1.0, 1.0, 1.0, 1.0, 1.0, 1.0, 1.0, 1.0, 1.0, 1.0, 1.0, 1.0, 1.0, 1.0, 1.0, 1.0, 1.0, 1.0, 1.0, 1.0, 1.0, 1.0, 1.0, 1.0, 1.0, 1.0, 1.0, 1.0, 1.0, 1.0, 1.0, 1.0, 1.0, 1.0, 1.0, 1.0, 1.0, 1.0, 1.0, 1.0, 1.0, 1.0])
me_cube_001.materials.append(mat_texture)
me_cube_001.use_remesh_preserve_volume = False
me_cube_001.use_remesh_preserve_attributes = False
me_cube_001.use_mirror_vertex_groups = False
me_cube_001.update()
me_cube = bpy.data.meshes.new('Cube')
me_cube.from_pydata([(0.76, -0.35, 0.66), (0.42, -0.35, 0.66), (0.8, -0.35, 0.7), (0.78, -0.31, 0.66), (0.4, -0.31, 0.66), (0.76, -0.31, 0.07), (0.42, -0.31, 0.07), (0.78, -0.31, 0.09), (0.4, -0.31, 0.09), (0.8, -0.31, 0.66), (0.76, -0.35, 0.09), (0.8, -0.31, 0.09), (0.76, -0.35, 0.07), (0.8, -0.35, 0.07), (0.8, -0.31, 0.07), (0.768, -0.318, 0.0), (0.792, -0.342, 0.0), (0.768, -0.342, 0.0), (0.792, -0.318, 0.0), (0.38, -0.35, 0.66), (0.38, -0.31, 0.66), (0.42, -0.35, 0.09), (0.38, -0.31, 0.09), (0.38, -0.35, 0.07), (0.42, -0.35, 0.07), (0.38, -0.31, 0.07), (0.412, -0.318, 1.006e-08), (0.388, -0.318, 1.9e-08), (0.388, -0.342, 1.9e-08), (0.412, -0.342, 1.9e-08), (0.65, -0.32, 0.2), (0.53, -0.32, 0.2), (0.65, -0.32, 0.39), (0.53, -0.32, 0.39), (0.65, -0.32, 0.58), (0.53, -0.32, 0.58), (0.65, -0.32, 0.22), (0.53, -0.32, 0.22), (0.65, -0.32, 0.41), (0.53, -0.32, 0.41), (0.65, -0.32, 0.6), (0.53, -0.32, 0.6), (0.42, -0.015, 0.66), (0.76, -0.015, 0.66), (0.42, -0.015, 0.28), (0.76, -0.015, 0.28), (0.42, -0.015, 0.47), (0.76, -0.015, 0.47), (0.76, -0.015, 0.27), (0.42, -0.015, 0.27), (0.76, -0.015, 0.46), (0.42, -0.015, 0.46), (0.76, -0.015, 0.65), (0.42, -0.015, 0.65), (0.76, -0.32, 0.27), (0.76, -0.32, 0.09), (0.42, -0.32, 0.27), (0.42, -0.32, 0.09), (0.76, -0.32, 0.46), (0.76, -0.32, 0.28), (0.42, -0.32, 0.46), (0.42, -0.32, 0.28), (0.76, -0.32, 0.65), (0.76, -0.32, 0.47), (0.42, -0.32, 0.65), (0.42, -0.32, 0.47), (0.65, -0.33, 0.22), (0.65, -0.33, 0.2), (0.53, -0.33, 0.22), (0.53, -0.33, 0.2), (0.65, -0.33, 0.41), (0.65, -0.33, 0.39), (0.53, -0.33, 0.41), (0.53, -0.33, 0.39), (0.65, -0.33, 0.6), (0.65, -0.33, 0.58), (0.53, -0.33, 0.6), (0.53, -0.33, 0.58), (0.8, 0.35, 0.7), (0.78, 0.31, 0.66), (0.4, 0.31, 0.66), (0.76, 0.31, 0.07), (0.42, 0.31, 0.07), (0.78, 0.31, 0.09), (0.4, 0.31, 0.09), (0.8, 0.31, 0.66), (0.8, 0.31, 0.09), (0.76, 0.35, 0.07), (0.8, 0.35, 0.07), (0.8, 0.31, 0.07), (0.768, 0.318, 0.0), (0.792, 0.342, 0.0), (0.768, 0.342, 0.0), (0.792, 0.318, 0.0), (0.38, 0.35, 0.66), (0.38, 0.31, 0.66), (0.38, 0.31, 0.09), (0.38, 0.35, 0.07), (0.42, 0.35, 0.07), (0.38, 0.31, 0.07), (0.412, 0.318, 1.006e-08), (0.388, 0.318, 1.9e-08), (0.388, 0.342, 1.9e-08), (0.412, 0.342, 1.9e-08), (-0.76, -0.35, 0.66), (-0.42, -0.35, 0.66), (-0.8, -0.35, 0.7), (-0.78, -0.31, 0.66), (-0.4, -0.31, 0.66), (-0.76, -0.31, 0.07), (-0.42, -0.31, 0.07), (-0.78, -0.31, 0.09), (-0.4, -0.31, 0.09), (-0.8, -0.31, 0.66), (-0.76, -0.35, 0.09), (-0.8, -0.31, 0.09), (-0.76, -0.35, 0.07), (-0.8, -0.35, 0.07), (-0.8, -0.31, 0.07), (-0.768, -0.318, 0.0), (-0.792, -0.342, 0.0), (-0.768, -0.342, 0.0), (-0.792, -0.318, 0.0), (-0.38, -0.35, 0.66), (-0.38, -0.31, 0.66), (-0.42, -0.35, 0.09), (-0.38, -0.31, 0.09), (-0.38, -0.35, 0.07), (-0.42, -0.35, 0.07), (-0.38, -0.31, 0.07), (-0.412, -0.318, 1.006e-08), (-0.388, -0.318, 1.9e-08), (-0.388, -0.342, 1.9e-08), (-0.412, -0.342, 1.9e-08), (-0.65, -0.32, 0.2), (-0.53, -0.32, 0.2), (-0.65, -0.32, 0.39), (-0.53, -0.32, 0.39), (-0.65, -0.32, 0.58), (-0.53, -0.32, 0.58), (-0.65, -0.32, 0.22), (-0.53, -0.32, 0.22), (-0.65, -0.32, 0.41), (-0.53, -0.32, 0.41), (-0.65, -0.32, 0.6), (-0.53, -0.32, 0.6), (-0.42, -0.015, 0.66), (-0.76, -0.015, 0.66), (-0.42, -0.015, 0.28), (-0.76, -0.015, 0.28), (-0.42, -0.015, 0.47), (-0.76, -0.015, 0.47), (-0.76, -0.015, 0.27), (-0.42, -0.015, 0.27), (-0.76, -0.015, 0.46), (-0.42, -0.015, 0.46), (-0.76, -0.015, 0.65), (-0.42, -0.015, 0.65), (-0.76, -0.32, 0.27), (-0.76, -0.32, 0.09), (-0.42, -0.32, 0.27), (-0.42, -0.32, 0.09), (-0.76, -0.32, 0.46), (-0.76, -0.32, 0.28), (-0.42, -0.32, 0.46), (-0.42, -0.32, 0.28), (-0.76, -0.32, 0.65), (-0.76, -0.32, 0.47), (-0.42, -0.32, 0.65), (-0.42, -0.32, 0.47), (-0.65, -0.33, 0.22), (-0.65, -0.33, 0.2), (-0.53, -0.33, 0.22), (-0.53, -0.33, 0.2), (-0.65, -0.33, 0.41), (-0.65, -0.33, 0.39), (-0.53, -0.33, 0.41), (-0.53, -0.33, 0.39), (-0.65, -0.33, 0.6), (-0.65, -0.33, 0.58), (-0.53, -0.33, 0.6), (-0.53, -0.33, 0.58), (-0.8, 0.35, 0.7), (-0.78, 0.31, 0.66), (-0.4, 0.31, 0.66), (-0.76, 0.31, 0.07), (-0.42, 0.31, 0.07), (-0.78, 0.31, 0.09), (-0.4, 0.31, 0.09), (-0.8, 0.31, 0.66), (-0.8, 0.31, 0.09), (-0.76, 0.35, 0.07), (-0.8, 0.35, 0.07), (-0.8, 0.31, 0.07), (-0.768, 0.318, 0.0), (-0.792, 0.342, 0.0), (-0.768, 0.342, 0.0), (-0.792, 0.318, 0.0), (-0.38, 0.35, 0.66), (-0.38, 0.31, 0.66), (-0.38, 0.31, 0.09), (-0.38, 0.35, 0.07), (-0.42, 0.35, 0.07), (-0.38, 0.31, 0.07), (-0.412, 0.318, 1.006e-08), (-0.388, 0.318, 1.9e-08), (-0.388, 0.342, 1.9e-08), (-0.412, 0.342, 1.9e-08)], [], [(19, 123, 124, 108, 184, 199, 198, 94, 95, 80, 4, 20), (20, 4, 8, 22), (79, 85, 9, 3), (182, 78, 88, 87, 98, 97, 94, 198, 201, 202, 191, 192), (91, 93, 90, 92), (9, 85, 78, 2), (7, 83, 79, 3), (106, 2, 78, 182), (1, 42, 43, 0), (99, 25, 23, 19, 20, 22, 96, 95, 94, 97), (10, 55, 57, 21), (3, 9, 11, 7), (81, 90, 93, 89), (5, 15, 17, 12), (87, 81, 89, 14, 5, 12, 24, 6, 25, 99, 82, 98), (96, 22, 8, 84), (13, 12, 17, 16), (24, 23, 28, 29), (25, 27, 28, 23), (41, 40, 34, 63, 62, 64, 65, 35), (16, 17, 15, 18), (30, 31, 37, 56, 57, 55, 54, 36), (29, 28, 27, 26), (101, 99, 97, 102), (39, 33, 73, 72), (41, 35, 77, 76), (30, 36, 66, 67), (56, 54, 48, 49), (60, 58, 50, 51), (64, 62, 52, 53), (45, 44, 49, 48), (47, 46, 51, 50), (43, 42, 53, 52), (63, 65, 46, 47), (59, 61, 44, 45), (24, 12, 13, 2, 0, 10, 21, 1, 19, 23), (14, 13, 16, 18), (6, 24, 29, 26), (98, 103, 102, 97), (39, 38, 32, 59, 58, 60, 61, 33), (32, 33, 61, 59), (34, 35, 65, 63), (37, 36, 54, 56), (66, 68, 69, 67), (70, 72, 73, 71), (74, 76, 77, 75), (40, 41, 76, 74), (37, 31, 69, 68), (35, 34, 75, 77), (33, 32, 71, 73), (31, 30, 67, 69), (36, 37, 68, 66), (34, 40, 74, 75), (32, 38, 70, 71), (38, 39, 72, 70), (95, 96, 84, 80), (5, 14, 18, 15), (100, 103, 98, 82), (60, 51, 46, 65, 64, 53, 42, 1, 21, 57, 56, 49, 44, 61), (79, 83, 86, 85), (6, 26, 27, 25), (91, 92, 87, 88), (13, 14, 89, 88, 78, 85, 86, 11, 9, 2), (83, 7, 11, 86), (80, 84, 8, 4), (59, 45, 48, 54, 55, 10, 0, 43, 52, 62, 63, 47, 50, 58), (90, 81, 87, 92), (89, 93, 91, 88), (101, 102, 103, 100), (100, 82, 99, 101), (124, 126, 112, 108), (183, 107, 113, 189), (195, 196, 194, 197), (113, 106, 182, 189), (111, 107, 183, 187), (105, 104, 147, 146), (203, 201, 198, 199, 200, 126, 124, 123, 127, 129), (114, 125, 161, 159), (107, 111, 115, 113), (185, 193, 197, 194), (109, 116, 121, 119), (191, 202, 186, 203, 129, 110, 128, 116, 109, 118, 193, 185), (200, 188, 112, 126), (117, 120, 121, 116), (128, 133, 132, 127), (129, 127, 132, 131), (145, 139, 169, 168, 166, 167, 138, 144), (120, 122, 119, 121), (134, 140, 158, 159, 161, 160, 141, 135), (133, 130, 131, 132), (205, 206, 201, 203), (143, 176, 177, 137), (145, 180, 181, 139), (134, 171, 170, 140), (160, 153, 152, 158), (164, 155, 154, 162), (168, 157, 156, 166), (149, 152, 153, 148), (151, 154, 155, 150), (147, 156, 157, 146), (167, 151, 150, 169), (163, 149, 148, 165), (128, 127, 123, 105, 125, 114, 104, 106, 117, 116), (118, 122, 120, 117), (110, 130, 133, 128), (202, 201, 206, 207), (143, 137, 165, 164, 162, 163, 136, 142), (136, 163, 165, 137), (138, 167, 169, 139), (141, 160, 158, 140), (170, 171, 173, 172), (174, 175, 177, 176), (178, 179, 181, 180), (144, 178, 180, 145), (141, 172, 173, 135), (139, 181, 179, 138), (137, 177, 175, 136), (135, 173, 171, 134), (140, 170, 172, 141), (138, 179, 178, 144), (136, 175, 174, 142), (142, 174, 176, 143), (199, 184, 188, 200), (109, 119, 122, 118), (204, 186, 202, 207), (164, 165, 148, 153, 160, 161, 125, 105, 146, 157, 168, 169, 150, 155), (183, 189, 190, 187), (110, 129, 131, 130), (195, 192, 191, 196), (117, 106, 113, 115, 190, 189, 182, 192, 193, 118), (187, 190, 115, 111), (184, 108, 112, 188), (163, 162, 154, 151, 167, 166, 156, 147, 104, 114, 159, 158, 152, 149), (194, 196, 191, 185), (193, 192, 195, 197), (205, 204, 207, 206), (204, 205, 203, 186), (104, 105, 123, 19, 1, 0, 2, 106)])
_uv = me_cube.uv_layers.new(name='UVMap')
_uv.uv.foreach_set('vector', [0.3474, 0.8625, 0.3474, 0.8625, 0.3474, 0.8568, 0.3495, 0.8568, 0.3495, 0.7682, 0.3474, 0.7682, 0.3474, 0.7625, 0.3474, 0.7625, 0.3474, 0.7682, 0.3495, 0.7682, 0.3495, 0.8568, 0.3474, 0.8568, 0.3651, 0.9746, 0.364, 0.9746, 0.364, 0.924, 0.3651, 0.924, 0.3662, 0.8783, 0.3672, 0.8783, 0.3672, 0.9426, 0.3662, 0.9426, 0.3351, 0.7746, 0.3351, 0.7746, 0.3646, 0.7746, 0.3646, 0.7787, 0.3646, 0.8244, 0.3646, 0.8285, 0.3372, 0.8285, 0.3372, 0.8285, 0.3646, 0.8285, 0.3646, 0.8244, 0.3646, 0.7787, 0.3646, 0.7746, 0.3429, 0.9342, 0.3429, 0.9367, 0.3416, 0.9367, 0.3416, 0.9342, 0.2672, 0.8825, 0.2672, 0.9468, 0.265, 0.9509, 0.265, 0.8783, 0.4501, 0.8601, 0.4501, 0.9274, 0.42, 0.9274, 0.42, 0.8601, 0.265, 0.7746, 0.265, 0.7746, 0.3028, 0.7746, 0.3028, 0.7746, 0.3454, 0.9289, 0.3635, 0.9289, 0.3635, 0.9745, 0.3454, 0.9745, 0.3246, 0.8825, 0.3246, 0.9468, 0.3246, 0.9509, 0.2973, 0.9509, 0.2973, 0.9468, 0.3236, 0.9468, 0.3236, 0.8825, 0.2973, 0.8825, 0.2973, 0.8783, 0.3246, 0.8783, 0.3635, 0.8783, 0.3651, 0.8783, 0.3651, 0.924, 0.3635, 0.924, 0.3683, 0.8783, 0.3694, 0.8783, 0.3694, 0.9289, 0.3683, 0.9289, 0.3424, 0.9289, 0.342, 0.9342, 0.3407, 0.9342, 0.3403, 0.9289, 0.3274, 0.9342, 0.3278, 0.9289, 0.3291, 0.9289, 0.3295, 0.9342, 0.3014, 0.8938, 0.3014, 0.8895, 0.2989, 0.8895, 0.2989, 0.8222, 0.3014, 0.8222, 0.3014, 0.8179, 0.3284, 0.8179, 0.3284, 0.8222, 0.3309, 0.8222, 0.3309, 0.8895, 0.3284, 0.8895, 0.3284, 0.8938, 0.3651, 0.9426, 0.3651, 0.8783, 0.3662, 0.8783, 0.3662, 0.9426, 0.3324, 0.8783, 0.3324, 0.8742, 0.3351, 0.875, 0.3351, 0.8775, 0.3324, 0.8285, 0.3324, 0.8244, 0.3351, 0.8252, 0.3351, 0.8277, 0.3246, 0.9468, 0.3274, 0.9476, 0.3274, 0.9501, 0.3246, 0.9509, 0.4738, 0.9053, 0.4738, 0.8922, 0.4726, 0.8922, 0.4683, 0.8749, 0.4769, 0.8749, 0.4769, 0.9226, 0.4683, 0.9226, 0.4726, 0.9053, 0.3416, 0.9367, 0.3403, 0.9367, 0.3403, 0.9342, 0.3416, 0.9342, 0.413, 0.8727, 0.413, 0.8857, 0.4142, 0.8857, 0.4173, 0.9031, 0.4063, 0.9031, 0.4063, 0.8554, 0.4173, 0.8554, 0.4142, 0.8727, 0.333, 0.9367, 0.3317, 0.9367, 0.3317, 0.9342, 0.333, 0.9342, 0.3274, 0.8816, 0.3246, 0.8825, 0.3246, 0.8783, 0.3274, 0.8792, 0.2385, 0.9464, 0.2385, 0.9797, 0.2305, 0.9797, 0.2305, 0.9464, 0.2385, 0.7797, 0.2385, 0.8131, 0.2305, 0.8131, 0.2305, 0.7797, 0.2305, 0.8464, 0.2305, 0.8131, 0.2385, 0.8131, 0.2385, 0.8464, 0.3875, 0.9508, 0.3875, 0.9031, 0.4063, 0.9031, 0.4063, 0.9508, 0.4496, 0.8749, 0.4496, 0.8272, 0.4683, 0.8272, 0.4683, 0.8749, 0.4496, 0.9226, 0.4496, 0.8749, 0.4683, 0.8749, 0.4683, 0.9226, 0.369, 0.7746, 0.369, 0.8202, 0.3684, 0.8202, 0.3684, 0.7746, 0.364, 0.924, 0.364, 0.9696, 0.3635, 0.9696, 0.3635, 0.924, 0.369, 0.8202, 0.369, 0.8659, 0.3684, 0.8659, 0.3684, 0.8202, 0.4063, 0.8554, 0.4063, 0.9031, 0.3875, 0.9031, 0.3875, 0.8554, 0.4683, 0.7795, 0.4683, 0.8272, 0.4496, 0.8272, 0.4496, 0.7795, 0.3324, 0.8285, 0.3324, 0.8742, 0.3324, 0.8783, 0.3028, 0.8783, 0.3049, 0.8742, 0.3313, 0.8742, 0.3313, 0.8285, 0.3049, 0.8285, 0.3049, 0.8244, 0.3324, 0.8244, 0.2946, 0.8825, 0.2946, 0.8783, 0.2973, 0.8792, 0.2973, 0.8816, 0.3403, 0.9342, 0.3381, 0.9342, 0.3386, 0.9289, 0.3399, 0.9289, 0.3646, 0.8244, 0.3673, 0.8252, 0.3673, 0.8277, 0.3646, 0.8285, 0.4738, 0.8098, 0.4738, 0.7968, 0.4726, 0.7968, 0.4683, 0.7795, 0.4769, 0.7795, 0.4769, 0.8272, 0.4683, 0.8272, 0.4726, 0.8098, 0.4726, 0.7968, 0.4726, 0.8098, 0.4683, 0.8272, 0.4683, 0.7795, 0.4726, 0.8922, 0.4726, 0.9053, 0.4683, 0.9226, 0.4683, 0.8749, 0.4142, 0.8857, 0.4142, 0.8727, 0.4173, 0.8554, 0.4173, 0.9031, 0.1823, 0.7797, 0.1823, 0.9797, 0.1663, 0.9797, 0.1663, 0.7797, 0.1502, 0.7797, 0.1502, 0.9797, 0.1342, 0.9797, 0.1342, 0.7797, 0.1663, 0.7797, 0.1663, 0.9797, 0.1502, 0.9797, 0.1502, 0.7797, 0.1904, 0.9797, 0.1904, 0.7797, 0.1984, 0.7797, 0.1984, 0.9797, 0.2385, 0.8464, 0.2385, 0.8797, 0.2305, 0.8797, 0.2305, 0.8464, 0.1904, 0.7797, 0.1904, 0.9797, 0.1823, 0.9797, 0.1823, 0.7797, 0.2064, 0.7797, 0.2064, 0.9797, 0.1984, 0.9797, 0.1984, 0.7797, 0.2144, 0.7797, 0.2144, 0.9797, 0.2064, 0.9797, 0.2064, 0.7797, 0.2144, 0.9797, 0.2144, 0.7797, 0.2225, 0.7797, 0.2225, 0.9797, 0.2305, 0.9131, 0.2305, 0.8797, 0.2385, 0.8797, 0.2385, 0.9131, 0.2305, 0.9464, 0.2305, 0.9131, 0.2385, 0.9131, 0.2385, 0.9464, 0.2225, 0.9797, 0.2225, 0.7797, 0.2305, 0.7797, 0.2305, 0.9797, 0.3684, 0.7746, 0.3684, 0.8253, 0.3673, 0.8253, 0.3673, 0.7746, 0.336, 0.9289, 0.3381, 0.9289, 0.3377, 0.9342, 0.3364, 0.9342, 0.3343, 0.9289, 0.3355, 0.9289, 0.336, 0.9342, 0.3338, 0.9342, 0.3438, 0.8949, 0.3274, 0.8949, 0.3274, 0.8938, 0.3438, 0.8938, 0.3438, 0.8794, 0.3274, 0.8794, 0.3274, 0.8783, 0.3454, 0.8783, 0.3454, 0.9289, 0.3438, 0.9289, 0.3438, 0.9103, 0.3274, 0.9103, 0.3274, 0.9093, 0.3438, 0.9093, 0.3673, 0.8761, 0.3673, 0.8253, 0.3684, 0.8253, 0.3684, 0.8761, 0.3338, 0.9289, 0.3334, 0.9342, 0.3321, 0.9342, 0.3317, 0.9289, 0.3673, 0.7754, 0.3673, 0.7779, 0.3646, 0.7787, 0.3646, 0.7746, 0.2946, 0.8783, 0.2946, 0.8825, 0.2946, 0.9468, 0.2946, 0.9509, 0.265, 0.9509, 0.2672, 0.9468, 0.2935, 0.9468, 0.2935, 0.8825, 0.2672, 0.8825, 0.265, 0.8783, 0.3672, 0.9426, 0.3672, 0.8783, 0.3683, 0.8783, 0.3683, 0.9426, 0.4195, 0.7795, 0.4496, 0.7795, 0.4496, 0.8467, 0.4195, 0.8467, 0.3619, 0.8979, 0.3454, 0.8979, 0.3454, 0.8969, 0.3619, 0.8969, 0.3619, 0.8783, 0.3635, 0.8783, 0.3635, 0.9289, 0.3454, 0.9289, 0.3454, 0.9278, 0.3619, 0.9278, 0.3619, 0.9134, 0.3454, 0.9134, 0.3454, 0.9124, 0.3619, 0.9124, 0.3312, 0.9289, 0.3317, 0.9342, 0.3295, 0.9342, 0.3299, 0.9289, 0.2946, 0.9468, 0.2973, 0.9476, 0.2973, 0.9501, 0.2946, 0.9509, 0.3429, 0.9367, 0.3429, 0.9342, 0.3442, 0.9342, 0.3442, 0.9367, 0.3442, 0.9289, 0.3446, 0.9342, 0.3424, 0.9342, 0.3429, 0.9289, 0.3651, 0.9746, 0.3651, 0.924, 0.364, 0.924, 0.364, 0.9746, 0.3662, 0.8783, 0.3662, 0.9426, 0.3672, 0.9426, 0.3672, 0.8783, 0.3429, 0.9342, 0.3416, 0.9342, 0.3416, 0.9367, 0.3429, 0.9367, 0.2672, 0.8825, 0.265, 0.8783, 0.265, 0.9509, 0.2672, 0.9468, 0.4496, 0.8467, 0.4195, 0.8467, 0.4195, 0.9139, 0.4496, 0.9139, 0.3454, 0.9289, 0.3454, 0.9745, 0.3635, 0.9745, 0.3635, 0.9289, 0.3246, 0.8825, 0.3246, 0.8783, 0.2973, 0.8783, 0.2973, 0.8825, 0.3236, 0.8825, 0.3236, 0.9468, 0.2973, 0.9468, 0.2973, 0.9509, 0.3246, 0.9509, 0.3246, 0.9468, 0.3635, 0.8783, 0.3635, 0.924, 0.3651, 0.924, 0.3651, 0.8783, 0.3683, 0.8783, 0.3683, 0.9289, 0.3694, 0.9289, 0.3694, 0.8783, 0.3424, 0.9289, 0.3403, 0.9289, 0.3407, 0.9342, 0.342, 0.9342, 0.3274, 0.9342, 0.3295, 0.9342, 0.3291, 0.9289, 0.3278, 0.9289, 0.3014, 0.8938, 0.3284, 0.8938, 0.3284, 0.8895, 0.3309, 0.8895, 0.3309, 0.8222, 0.3284, 0.8222, 0.3284, 0.8179, 0.3014, 0.8179, 0.3014, 0.8222, 0.2989, 0.8222, 0.2989, 0.8895, 0.3014, 0.8895, 0.3651, 0.9426, 0.3662, 0.9426, 0.3662, 0.8783, 0.3651, 0.8783, 0.3324, 0.8783, 0.3351, 0.8775, 0.3351, 0.875, 0.3324, 0.8742, 0.3324, 0.8285, 0.3351, 0.8277, 0.3351, 0.8252, 0.3324, 0.8244, 0.3246, 0.9468, 0.3246, 0.9509, 0.3274, 0.9501, 0.3274, 0.9476, 0.4738, 0.9053, 0.4726, 0.9053, 0.4683, 0.9226, 0.4769, 0.9226, 0.4769, 0.8749, 0.4683, 0.8749, 0.4726, 0.8922, 0.4738, 0.8922, 0.3416, 0.9367, 0.3416, 0.9342, 0.3403, 0.9342, 0.3403, 0.9367, 0.413, 0.8727, 0.4142, 0.8727, 0.4173, 0.8554, 0.4063, 0.8554, 0.4063, 0.9031, 0.4173, 0.9031, 0.4142, 0.8857, 0.413, 0.8857, 0.333, 0.9367, 0.333, 0.9342, 0.3317, 0.9342, 0.3317, 0.9367, 0.3274, 0.8816, 0.3274, 0.8792, 0.3246, 0.8783, 0.3246, 0.8825, 0.2385, 0.9464, 0.2305, 0.9464, 0.2305, 0.9797, 0.2385, 0.9797, 0.2385, 0.7797, 0.2305, 0.7797, 0.2305, 0.8131, 0.2385, 0.8131, 0.2305, 0.8464, 0.2385, 0.8464, 0.2385, 0.8131, 0.2305, 0.8131, 0.3875, 0.9508, 0.4063, 0.9508, 0.4063, 0.9031, 0.3875, 0.9031, 0.4496, 0.8749, 0.4683, 0.8749, 0.4683, 0.8272, 0.4496, 0.8272, 0.4496, 0.9226, 0.4683, 0.9226, 0.4683, 0.8749, 0.4496, 0.8749, 0.369, 0.7746, 0.3684, 0.7746, 0.3684, 0.8202, 0.369, 0.8202, 0.364, 0.924, 0.3635, 0.924, 0.3635, 0.9696, 0.364, 0.9696, 0.369, 0.8202, 0.3684, 0.8202, 0.3684, 0.8659, 0.369, 0.8659, 0.4063, 0.8554, 0.3875, 0.8554, 0.3875, 0.9031, 0.4063, 0.9031, 0.4683, 0.7795, 0.4496, 0.7795, 0.4496, 0.8272, 0.4683, 0.8272, 0.3324, 0.8285, 0.3324, 0.8244, 0.3049, 0.8244, 0.3049, 0.8285, 0.3313, 0.8285, 0.3313, 0.8742, 0.3049, 0.8742, 0.3028, 0.8783, 0.3324, 0.8783, 0.3324, 0.8742, 0.2946, 0.8825, 0.2973, 0.8816, 0.2973, 0.8792, 0.2946, 0.8783, 0.3403, 0.9342, 0.3399, 0.9289, 0.3386, 0.9289, 0.3381, 0.9342, 0.3646, 0.8244, 0.3646, 0.8285, 0.3673, 0.8277, 0.3673, 0.8252, 0.4738, 0.8098, 0.4726, 0.8098, 0.4683, 0.8272, 0.4769, 0.8272, 0.4769, 0.7795, 0.4683, 0.7795, 0.4726, 0.7968, 0.4738, 0.7968, 0.4726, 0.7968, 0.4683, 0.7795, 0.4683, 0.8272, 0.4726, 0.8098, 0.4726, 0.8922, 0.4683, 0.8749, 0.4683, 0.9226, 0.4726, 0.9053, 0.4142, 0.8857, 0.4173, 0.9031, 0.4173, 0.8554, 0.4142, 0.8727, 0.1823, 0.7797, 0.1663, 0.7797, 0.1663, 0.9797, 0.1823, 0.9797, 0.1502, 0.7797, 0.1342, 0.7797, 0.1342, 0.9797, 0.1502, 0.9797, 0.1663, 0.7797, 0.1502, 0.7797, 0.1502, 0.9797, 0.1663, 0.9797, 0.1904, 0.9797, 0.1984, 0.9797, 0.1984, 0.7797, 0.1904, 0.7797, 0.2385, 0.8464, 0.2305, 0.8464, 0.2305, 0.8797, 0.2385, 0.8797, 0.1904, 0.7797, 0.1823, 0.7797, 0.1823, 0.9797, 0.1904, 0.9797, 0.2064, 0.7797, 0.1984, 0.7797, 0.1984, 0.9797, 0.2064, 0.9797, 0.2144, 0.7797, 0.2064, 0.7797, 0.2064, 0.9797, 0.2144, 0.9797, 0.2144, 0.9797, 0.2225, 0.9797, 0.2225, 0.7797, 0.2144, 0.7797, 0.2305, 0.9131, 0.2385, 0.9131, 0.2385, 0.8797, 0.2305, 0.8797, 0.2305, 0.9464, 0.2385, 0.9464, 0.2385, 0.9131, 0.2305, 0.9131, 0.2225, 0.9797, 0.2305, 0.9797, 0.2305, 0.7797, 0.2225, 0.7797, 0.3684, 0.7746, 0.3673, 0.7746, 0.3673, 0.8253, 0.3684, 0.8253, 0.336, 0.9289, 0.3364, 0.9342, 0.3377, 0.9342, 0.3381, 0.9289, 0.3343, 0.9289, 0.3338, 0.9342, 0.336, 0.9342, 0.3355, 0.9289, 0.3438, 0.8949, 0.3438, 0.9093, 0.3274, 0.9093, 0.3274, 0.9103, 0.3438, 0.9103, 0.3438, 0.9289, 0.3454, 0.9289, 0.3454, 0.8783, 0.3274, 0.8783, 0.3274, 0.8794, 0.3438, 0.8794, 0.3438, 0.8938, 0.3274, 0.8938, 0.3274, 0.8949, 0.3673, 0.8761, 0.3684, 0.8761, 0.3684, 0.8253, 0.3673, 0.8253, 0.3338, 0.9289, 0.3317, 0.9289, 0.3321, 0.9342, 0.3334, 0.9342, 0.3673, 0.7754, 0.3646, 0.7746, 0.3646, 0.7787, 0.3673, 0.7779, 0.2946, 0.8783, 0.265, 0.8783, 0.2672, 0.8825, 0.2935, 0.8825, 0.2935, 0.9468, 0.2672, 0.9468, 0.265, 0.9509, 0.2946, 0.9509, 0.2946, 0.9468, 0.2946, 0.8825, 0.3672, 0.9426, 0.3683, 0.9426, 0.3683, 0.8783, 0.3672, 0.8783, 0.4195, 0.7795, 0.4195, 0.8467, 0.4496, 0.8467, 0.4496, 0.7795, 0.3619, 0.8979, 0.3619, 0.9124, 0.3454, 0.9124, 0.3454, 0.9134, 0.3619, 0.9134, 0.3619, 0.9278, 0.3454, 0.9278, 0.3454, 0.9289, 0.3635, 0.9289, 0.3635, 0.8783, 0.3619, 0.8783, 0.3619, 0.8969, 0.3454, 0.8969, 0.3454, 0.8979, 0.3312, 0.9289, 0.3299, 0.9289, 0.3295, 0.9342, 0.3317, 0.9342, 0.2946, 0.9468, 0.2946, 0.9509, 0.2973, 0.9501, 0.2973, 0.9476, 0.3429, 0.9367, 0.3442, 0.9367, 0.3442, 0.9342, 0.3429, 0.9342, 0.3442, 0.9289, 0.3429, 0.9289, 0.3424, 0.9342, 0.3446, 0.9342, 0.3049, 0.8742, 0.3049, 0.8285, 0.3049, 0.8244, 0.3049, 0.8244, 0.3049, 0.8285, 0.3049, 0.8742, 0.3028, 0.8783, 0.3028, 0.8783])
me_cube.materials.append(mat_texture)
me_cube.use_remesh_preserve_volume = False
me_cube.use_remesh_preserve_attributes = False
me_cube.use_mirror_vertex_groups = False
me_cube.update()

# ---- objects
ob_cube_001 = bpy.data.objects.new('Cube.001', me_cube_001)
ob_cube = bpy.data.objects.new('Cube', me_cube)

# ---- transforms, parenting, visibility, modifiers, constraints
ob_cube_001.location = (0.0, -1.0, 0.0)
ob_cube_001.scale = (0.5, 0.5, 1.0)
ob_cube_001.lineart.crease_threshold = 0.0
ob_cube.location = (0.0, 0.0, 0.0)
ob_cube.lineart.crease_threshold = 0.0

# ---- collection membership
col_collection_1.objects.link(ob_cube_001)
col_collection_1.objects.link(ob_cube)

# ---- scene / render settings (as saved in the file)
scene.frame_start = 1; scene.frame_end = 250; scene.frame_set(2)
scene.render.engine = 'CYCLES'
scene.render.image_settings.compression = 0
scene.render.dither_intensity = 0.0
scene.cycles.use_denoising = False
scene.cycles.samples = 128
scene.cycles.sampling_pattern = 'TABULATED_SOBOL'
scene.cycles.use_adaptive_sampling = False
scene.cycles.use_light_tree = False
scene.cycles.blur_glossy = 0.0
scene.cycles.sample_clamp_indirect = 0.0
scene.view_settings.view_transform = 'Filmic'
bpy.context.view_layer.update()

# ---- added for rendering (the .blend has no active camera): camera
cam_auto = bpy.data.cameras.new('AutoCamera')
cam_auto.lens = 50.0
cam_auto.sensor_width = 36.0
cam_auto.clip_end = 1000.0
ob_auto_camera = bpy.data.objects.new('AutoCamera', cam_auto)
scene.collection.objects.link(ob_auto_camera)
ob_auto_camera.location = (2.36309, -3.36057, 2.36526)
ob_auto_camera.rotation_euler = (1.09748, -7.21219e-08, 0.694738)
scene.camera = ob_auto_camera
bpy.context.view_layer.update()
